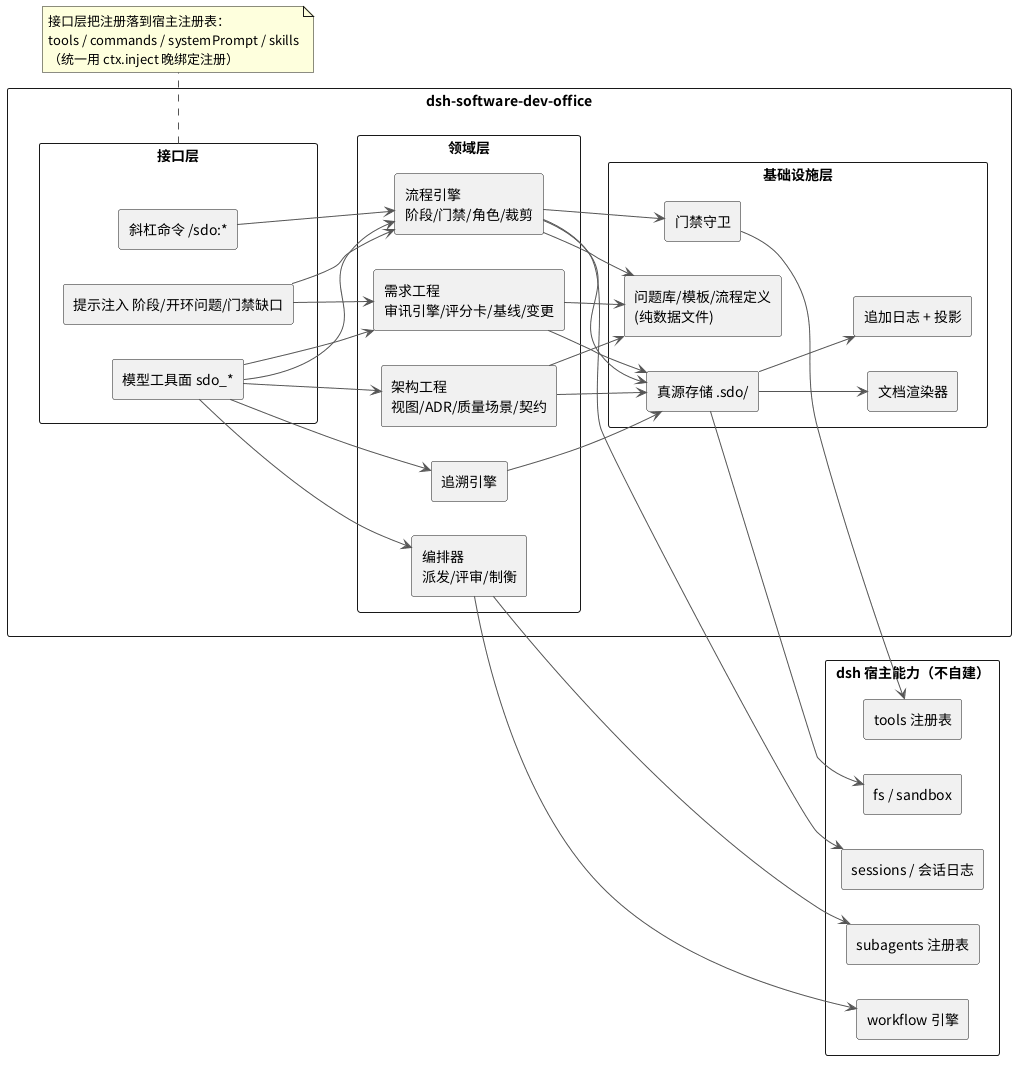

The diagram above was rendered by PlantUML. Its source (embedded in the PNG):
@startuml sdo-layers
skinparam defaultFontName "Noto Sans CJK SC"
skinparam componentStyle rectangle
skinparam shadowing false
skinparam packageStyle rectangle
skinparam ArrowColor #555555
left to right direction

package "dsh 宿主能力（不自建）" as host {
  [tools 注册表] as H_tools
  [sessions / 会话日志] as H_sess
  [subagents 注册表] as H_subs
  [workflow 引擎] as H_wf
  [fs / sandbox] as H_fs
}

package "dsh-software-dev-office" as sdo {
  package "接口层" as iface {
    [模型工具面 sdo_*] as I_tools
    [斜杠命令 /sdo:*] as I_cmds
    [提示注入 阶段/开环问题/门禁缺口] as I_inject
  }
  package "领域层" as domain {
    [需求工程\n审讯引擎/评分卡/基线/变更] as D_req
    [架构工程\n视图/ADR/质量场景/契约] as D_arch
    [流程引擎\n阶段/门禁/角色/裁剪] as D_proc
    [追溯引擎] as D_trace
    [编排器\n派发/评审/制衡] as D_orch
  }
  package "基础设施层" as infra {
    [真源存储 .sdo/] as F_store
    [追加日志 + 投影] as F_journal
    [文档渲染器] as F_render
    [门禁守卫] as F_guard
    [问题库/模板/流程定义\n(纯数据文件)] as F_data
  }
}

I_tools --> D_req
I_tools --> D_arch
I_tools --> D_proc
I_tools --> D_trace
I_tools --> D_orch
I_cmds --> D_proc
I_inject --> D_proc
I_inject --> D_req

D_req --> F_store
D_arch --> F_store
D_proc --> F_store
D_trace --> F_store
D_orch --> H_subs
D_orch --> H_wf
D_proc --> F_guard
F_guard --> H_tools
F_store --> F_journal
F_store --> F_render
D_req --> F_data
D_arch --> F_data
D_proc --> F_data

F_store --> H_fs
D_proc --> H_sess

note bottom of iface
  接口层把注册落到宿主注册表：
  tools / commands / systemPrompt / skills
  （统一用 ctx.inject 晚绑定注册）
end note
@enduml